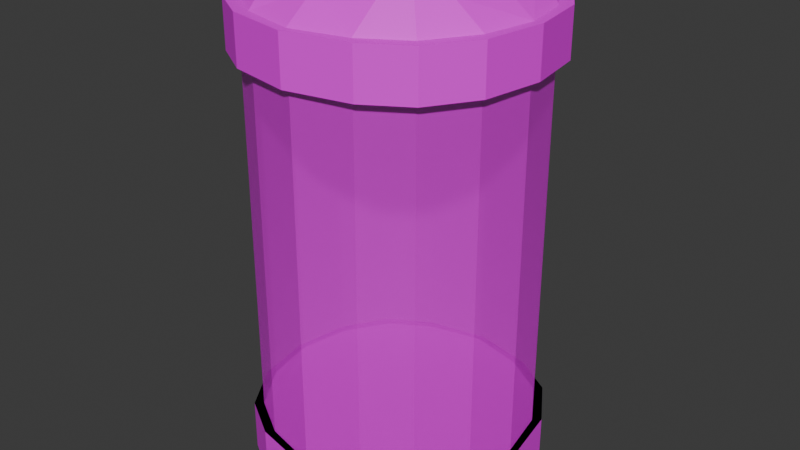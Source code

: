 # Source: chamber.blend  (saved by Blender 4.3.34; exported with 4.5.12 LTS)
import bpy
from mathutils import Matrix  # noqa: F401  (used for matrix-valued properties, if any)

bpy.ops.wm.read_factory_settings(use_empty=True)
scene = bpy.context.scene
scene.name = 'Scene'

# ---- collections
col_collection = bpy.data.collections.new('Collection'); scene.collection.children.link(col_collection)

# ---- images (referenced by path relative to the original .blend; pixels are not part of the script)
import os
ASSET_DIR = os.environ.get("B2B_ASSET_DIR", "")  # directory of the original .blend (textures are referenced by path, not embedded)
HERE = os.path.dirname(os.path.abspath(__file__))  # packed textures are extracted next to this script under _unpacked/

def load_image(name, relpath, width, height, colorspace="sRGB"):
    """Load a texture the original file referenced (path relative to the .blend, or extracted next to this script)."""
    p = next((c for c in (os.path.join(HERE, relpath), os.path.join(ASSET_DIR, relpath)) if relpath and os.path.exists(c)), "")
    if p:
        img = bpy.data.images.load(p, check_existing=True)
        img.name = name
    else:  # same state as the original file: an image datablock whose file is absent (Cycles renders it pink)
        img = bpy.data.images.new(name, width, height)
        img.source = "FILE"
        img.filepath = "//" + (relpath or name)
    img.colorspace_settings.name = colorspace
    return img
img_palette_png = load_image('palette.png', 'palette.png', 1024, 1024, 'sRGB')

# ---- materials (node trees are filled in below, after node groups)
mat_material_002 = bpy.data.materials.new('Material.002')
mat_translucent = bpy.data.materials.new('translucent')

# ---- material node trees
mat_material_002.use_nodes = True; mat_material_002.node_tree.nodes.clear()
_N = mat_material_002.node_tree.nodes; _L = mat_material_002.node_tree.links
n0 = _N.new('ShaderNodeBsdfPrincipled'); n0.name = 'Principled BSDF'; n0.location = (10, 300)
n1 = _N.new('ShaderNodeOutputMaterial'); n1.name = 'Material Output'; n1.location = (300, 300)
n2 = _N.new('ShaderNodeTexImage'); n2.name = 'Image Texture'; n2.location = (-280, 280)
n2.image = img_palette_png
_L.new(n0.outputs[0], n1.inputs[0])
_L.new(n2.outputs[0], n0.inputs[0])
n1.is_active_output = True
mat_translucent.use_nodes = True; mat_translucent.node_tree.nodes.clear()
_N = mat_translucent.node_tree.nodes; _L = mat_translucent.node_tree.links
n0 = _N.new('ShaderNodeBsdfPrincipled'); n0.name = 'Principled BSDF'; n0.location = (10, 300)
n0.inputs[4].default_value = 0.5738
n1 = _N.new('ShaderNodeOutputMaterial'); n1.name = 'Material Output'; n1.location = (300, 300)
n2 = _N.new('ShaderNodeTexImage'); n2.name = 'Image Texture'; n2.location = (-280, 280)
n2.image = img_palette_png
_L.new(n0.outputs[0], n1.inputs[0])
_L.new(n2.outputs[0], n0.inputs[0])
n1.is_active_output = True

# ---- world
world_world = bpy.data.worlds.new('World'); scene.world = world_world
world_world.use_nodes = True; world_world.node_tree.nodes.clear()
_N = world_world.node_tree.nodes; _L = world_world.node_tree.links
n0 = _N.new('ShaderNodeOutputWorld'); n0.name = 'World Output'; n0.location = (300, 300)
n1 = _N.new('ShaderNodeBackground'); n1.name = 'Background'; n1.location = (10, 300)
n1.inputs[0].default_value = (0.05088, 0.05088, 0.05088, 1.0)
_L.new(n1.outputs[0], n0.inputs[0])
n0.is_active_output = True
world_world.color = (0.05088, 0.05088, 0.05088)
world_world.sun_shadow_jitter_overblur = 0.0

# ---- meshes
me_cube_001 = bpy.data.meshes.new('Cube.001')
me_cube_001.from_pydata([(0.8333, 0.8333, 3.667), (1.081, 0.4437, 0.05), (1.081, 0.4437, 1.333), (0.8333, 0.8333, 0.7167), (0.8333, 0.8333, 2.333), (0.8333, 0.8333, 0.05), (1.081, 0.4437, 2.333), (1.081, 0.4437, 0.7167), (0.0, 1.167, 0.7167), (0.0, 1.167, 2.333), (0.8333, 0.8333, 1.333), (1.167, 0.0, 0.7167), (1.167, 0.0, 2.333), (0.4751, 1.054, 1.333), (0.0, 0.5833, 0.05), (0.5, 0.5, 0.05), (0.4751, 1.054, 0.7167), (1.167, 0.0, 1.333), (0.0, 1.167, 1.333), (0.4751, 1.054, 2.333), (1.081, 0.4437, 3.667), (0.0, 1.167, 3.667), (1.167, 0.0, 3.667), (0.4751, 1.054, 3.667), (0.8333, 0.8333, 4.077), (0.9079, 0.907, 3.667), (1.081, 0.4437, 4.077), (0.0, 1.167, 4.077), (1.167, 0.0, 4.077), (0.0, 0.0, 3.667), (0.4751, 1.054, 4.077), (0.8333, 0.8333, 0.5), (1.081, 0.4437, 0.5), (0.0, 1.167, 0.5), (1.167, 0.0, 0.5), (0.4751, 1.054, 0.5), (0.0, 1.167, 0.05), (1.167, 0.0, 0.05), (0.5833, 0.0, 0.05), (0.0, 0.0, 0.05), (0.4751, 1.054, 0.05), (0.0, 0.5517, 4.288), (0.6982, 0.6954, 4.288), (0.5066, 0.5038, 4.288), (0.8406, 0.4714, 4.288), (0.0, 0.8871, 4.288), (0.8898, 0.0, 4.288), (0.5545, 0.0, 4.288), (0.0, 0.0, 4.288), (0.4923, 0.8223, 4.288), (1.156, 0.5174, 3.667), (0.0, 1.24, 3.667), (1.241, 0.0, 3.667), (0.5497, 1.128, 3.667), (0.9079, 0.907, 4.077), (1.156, 0.5174, 4.077), (0.0, 1.24, 4.077), (1.241, 0.0, 4.077), (0.5497, 1.128, 4.077), (1.139, 0.5012, 0.05), (0.8915, 0.8908, 0.05), (0.8915, 0.8908, 0.5), (1.139, 0.5012, 0.5), (0.0, 1.224, 0.5), (1.225, 0.0, 0.5), (0.5333, 1.111, 0.5), (0.0, 1.224, 0.05), (1.225, 0.0, 0.05), (0.5333, 1.111, 0.05), (1.139, 0.5012, 0.05), (0.8915, 0.8908, 0.05), (1.139, 0.5012, 0.5), (0.8915, 0.8908, 0.5), (0.5333, 1.111, 0.5), (0.0, 1.224, 0.5), (1.225, 0.0, 0.5), (0.5333, 1.111, 0.05), (1.225, 0.0, 0.05), (0.0, 1.224, 0.05), (0.0, 0.0, 0.05), (0.0, 0.0, 0.05), (0.0, 0.0, 0.5), (0.0, 0.0, 0.5), (0.0, 0.0, 0.5), (0.0, 0.0, 0.5), (0.0, 0.0, 0.5), (0.0, 0.0, 0.05), (0.0, 0.0, 0.05), (0.0, 0.0, 0.05), (-0.8333, 0.8333, 3.667), (-1.081, 0.4437, 0.05), (-1.081, 0.4437, 1.333), (-0.8333, 0.8333, 0.7167), (-0.8333, 0.8333, 2.333), (-0.8333, 0.8333, 0.05), (-1.081, 0.4437, 2.333), (-1.081, 0.4437, 0.7167), (-0.8333, 0.8333, 1.333), (-1.167, 0.0, 0.7167), (-1.167, 0.0, 2.333), (-0.4751, 1.054, 1.333), (-0.5, 0.5, 0.05), (-0.4751, 1.054, 0.7167), (-1.167, 0.0, 1.333), (-0.4751, 1.054, 2.333), (-1.081, 0.4437, 3.667), (-1.167, 0.0, 3.667), (-0.4751, 1.054, 3.667), (-0.8333, 0.8333, 4.077), (-0.9079, 0.907, 3.667), (-1.081, 0.4437, 4.077), (-1.167, 0.0, 4.077), (-0.4751, 1.054, 4.077), (-0.8333, 0.8333, 0.5), (-1.081, 0.4437, 0.5), (-1.167, 0.0, 0.5), (-0.4751, 1.054, 0.5), (-1.167, 0.0, 0.05), (-0.5833, 0.0, 0.05), (-0.4751, 1.054, 0.05), (-0.6982, 0.6954, 4.288), (-0.5066, 0.5038, 4.288), (-0.8406, 0.4714, 4.288), (-0.8898, 0.0, 4.288), (-0.5545, 0.0, 4.288), (-0.4923, 0.8223, 4.288), (-1.156, 0.5174, 3.667), (-1.241, 0.0, 3.667), (-0.5497, 1.128, 3.667), (-0.9079, 0.907, 4.077), (-1.156, 0.5174, 4.077), (-1.241, 0.0, 4.077), (-0.5497, 1.128, 4.077), (-1.139, 0.5012, 0.05), (-0.8915, 0.8908, 0.05), (-0.8915, 0.8908, 0.5), (-1.139, 0.5012, 0.5), (-1.225, 0.0, 0.5), (-0.5333, 1.111, 0.5), (-1.225, 0.0, 0.05), (-0.5333, 1.111, 0.05), (-1.139, 0.5012, 0.05), (-0.8915, 0.8908, 0.05), (-1.139, 0.5012, 0.5), (-0.8915, 0.8908, 0.5), (-0.5333, 1.111, 0.5), (-1.225, 0.0, 0.5), (-0.5333, 1.111, 0.05), (-1.225, 0.0, 0.05), (0.8333, -0.8333, 3.667), (1.081, -0.4437, 0.05), (1.081, -0.4437, 1.333), (0.8333, -0.8333, 0.7167), (0.8333, -0.8333, 2.333), (0.8333, -0.8333, 0.05), (1.081, -0.4437, 2.333), (1.081, -0.4437, 0.7167), (0.0, -1.167, 0.7167), (0.0, -1.167, 2.333), (0.8333, -0.8333, 1.333), (0.4751, -1.054, 1.333), (0.0, -0.5833, 0.05), (0.5, -0.5, 0.05), (0.4751, -1.054, 0.7167), (0.0, -1.167, 1.333), (0.4751, -1.054, 2.333), (1.081, -0.4437, 3.667), (0.0, -1.167, 3.667), (0.4751, -1.054, 3.667), (0.8333, -0.8333, 4.077), (0.9079, -0.907, 3.667), (1.081, -0.4437, 4.077), (0.0, -1.167, 4.077), (0.4751, -1.054, 4.077), (0.8333, -0.8333, 0.5), (1.081, -0.4437, 0.5), (0.0, -1.167, 0.5), (0.4751, -1.054, 0.5), (0.0, -1.167, 0.05), (0.4751, -1.054, 0.05), (0.0, -0.5517, 4.288), (0.6982, -0.6954, 4.288), (0.5066, -0.5038, 4.288), (0.8406, -0.4714, 4.288), (0.0, -0.8871, 4.288), (0.4923, -0.8223, 4.288), (1.156, -0.5174, 3.667), (0.0, -1.24, 3.667), (0.5497, -1.128, 3.667), (0.9079, -0.907, 4.077), (1.156, -0.5174, 4.077), (0.0, -1.24, 4.077), (0.5497, -1.128, 4.077), (1.139, -0.5012, 0.05), (0.8915, -0.8908, 0.05), (0.8915, -0.8908, 0.5), (1.139, -0.5012, 0.5), (0.0, -1.224, 0.5), (0.5333, -1.111, 0.5), (0.0, -1.224, 0.05), (0.5333, -1.111, 0.05), (1.139, -0.5012, 0.05), (0.8915, -0.8908, 0.05), (1.139, -0.5012, 0.5), (0.8915, -0.8908, 0.5), (0.5333, -1.111, 0.5), (0.0, -1.224, 0.5), (0.5333, -1.111, 0.05), (0.0, -1.224, 0.05), (-0.8333, -0.8333, 3.667), (-1.081, -0.4437, 0.05), (-1.081, -0.4437, 1.333), (-0.8333, -0.8333, 0.7167), (-0.8333, -0.8333, 2.333), (-0.8333, -0.8333, 0.05), (-1.081, -0.4437, 2.333), (-1.081, -0.4437, 0.7167), (-0.8333, -0.8333, 1.333), (-0.4751, -1.054, 1.333), (-0.5, -0.5, 0.05), (-0.4751, -1.054, 0.7167), (-0.4751, -1.054, 2.333), (-1.081, -0.4437, 3.667), (-0.4751, -1.054, 3.667), (-0.8333, -0.8333, 4.077), (-0.9079, -0.907, 3.667), (-1.081, -0.4437, 4.077), (-0.4751, -1.054, 4.077), (-0.8333, -0.8333, 0.5), (-1.081, -0.4437, 0.5), (-0.4751, -1.054, 0.5), (-0.4751, -1.054, 0.05), (-0.6982, -0.6954, 4.288), (-0.5066, -0.5038, 4.288), (-0.8406, -0.4714, 4.288), (-0.4923, -0.8223, 4.288), (-1.156, -0.5174, 3.667), (-0.5497, -1.128, 3.667), (-0.9079, -0.907, 4.077), (-1.156, -0.5174, 4.077), (-0.5497, -1.128, 4.077), (-1.139, -0.5012, 0.05), (-0.8915, -0.8908, 0.05), (-0.8915, -0.8908, 0.5), (-1.139, -0.5012, 0.5), (-0.5333, -1.111, 0.5), (-0.5333, -1.111, 0.05), (-1.139, -0.5012, 0.05), (-0.8915, -0.8908, 0.05), (-1.139, -0.5012, 0.5), (-0.8915, -0.8908, 0.5), (-0.5333, -1.111, 0.5), (-0.5333, -1.111, 0.05)], [], [(6, 4, 0, 20), (13, 19, 4, 10), (7, 11, 34, 32), (18, 9, 19, 13), (4, 19, 23, 0), (12, 6, 20, 22), (8, 16, 35, 33), (3, 7, 32, 31), (10, 4, 6, 2), (8, 18, 13, 16), (3, 10, 2, 7), (7, 2, 17, 11), (2, 6, 12, 17), (16, 13, 10, 3), (30, 24, 54, 58), (16, 3, 31, 35), (20, 0, 25, 50), (19, 9, 21, 23), (24, 30, 49, 42), (28, 26, 44, 46), (21, 27, 56, 51), (24, 26, 55, 54), (40, 36, 66, 68), (1, 5, 60, 59), (35, 31, 61, 65), (37, 1, 59, 67), (14, 15, 38, 39), (36, 40, 15, 14), (15, 1, 37, 38), (40, 5, 1, 15), (42, 49, 43, 44), (43, 41, 48, 47), (49, 45, 41, 43), (44, 43, 47, 46), (26, 24, 42, 44), (30, 27, 45, 49), (29, 22, 20, 0, 23, 21), (52, 50, 55, 57), (50, 25, 54, 55), (25, 53, 58, 54), (53, 51, 56, 58), (28, 22, 52, 57), (0, 23, 53, 25), (26, 28, 57, 55), (27, 30, 58, 56), (22, 20, 50, 52), (23, 21, 51, 53), (62, 64, 75, 71), (59, 60, 70, 69), (68, 66, 78, 76), (65, 61, 72, 73), (32, 34, 64, 62), (31, 32, 62, 61), (5, 40, 68, 60), (33, 35, 65, 63), (71, 81, 85, 75), (73, 83, 82, 72), (60, 68, 76, 70), (61, 62, 71, 72), (67, 59, 69, 77), (63, 65, 73, 74), (81, 85, 87, 79), (84, 83, 86, 88), (83, 82, 80, 86), (82, 81, 79, 80), (72, 82, 81, 71), (74, 84, 83, 73), (73, 76, 78, 74), (70, 76, 73, 72), (69, 70, 72, 71), (77, 69, 71, 75), (95, 105, 89, 93), (100, 97, 93, 104), (96, 114, 115, 98), (18, 100, 104, 9), (93, 89, 107, 104), (99, 106, 105, 95), (8, 33, 116, 102), (92, 113, 114, 96), (97, 91, 95, 93), (8, 102, 100, 18), (92, 96, 91, 97), (96, 98, 103, 91), (91, 103, 99, 95), (102, 92, 97, 100), (112, 132, 129, 108), (102, 116, 113, 92), (105, 126, 109, 89), (104, 107, 21, 9), (108, 120, 125, 112), (111, 123, 122, 110), (108, 129, 130, 110), (119, 140, 66, 36), (90, 133, 134, 94), (116, 138, 135, 113), (117, 139, 133, 90), (14, 39, 118, 101), (36, 14, 101, 119), (101, 118, 117, 90), (119, 101, 90, 94), (120, 122, 121, 125), (121, 124, 48, 41), (125, 121, 41, 45), (122, 123, 124, 121), (110, 122, 120, 108), (112, 125, 45, 27), (29, 21, 107, 89, 105, 106), (127, 131, 130, 126), (126, 130, 129, 109), (109, 129, 132, 128), (128, 132, 56, 51), (111, 131, 127, 106), (89, 109, 128, 107), (110, 130, 131, 111), (27, 56, 132, 112), (106, 127, 126, 105), (107, 128, 51, 21), (136, 143, 146, 137), (133, 141, 142, 134), (140, 147, 78, 66), (138, 145, 144, 135), (114, 136, 137, 115), (113, 135, 136, 114), (94, 134, 140, 119), (33, 63, 138, 116), (143, 146, 85, 81), (145, 144, 82, 83), (134, 142, 147, 140), (135, 144, 143, 136), (139, 148, 141, 133), (63, 74, 145, 138), (144, 143, 81, 82), (74, 145, 83, 84), (145, 74, 78, 147), (142, 144, 145, 147), (141, 143, 144, 142), (148, 146, 143, 141), (155, 166, 149, 153), (160, 159, 153, 165), (156, 175, 34, 11), (164, 160, 165, 158), (153, 149, 168, 165), (12, 22, 166, 155), (157, 176, 177, 163), (152, 174, 175, 156), (159, 151, 155, 153), (157, 163, 160, 164), (152, 156, 151, 159), (156, 11, 17, 151), (151, 17, 12, 155), (163, 152, 159, 160), (173, 192, 189, 169), (163, 177, 174, 152), (166, 186, 170, 149), (165, 168, 167, 158), (169, 181, 185, 173), (28, 46, 183, 171), (167, 187, 191, 172), (169, 189, 190, 171), (179, 200, 199, 178), (150, 193, 194, 154), (177, 198, 195, 174), (37, 67, 193, 150), (161, 39, 38, 162), (178, 161, 162, 179), (162, 38, 37, 150), (179, 162, 150, 154), (181, 183, 182, 185), (182, 47, 48, 180), (185, 182, 180, 184), (183, 46, 47, 182), (171, 183, 181, 169), (173, 185, 184, 172), (29, 167, 168, 149, 166, 22), (52, 57, 190, 186), (186, 190, 189, 170), (170, 189, 192, 188), (188, 192, 191, 187), (149, 170, 188, 168), (171, 190, 57, 28), (172, 191, 192, 173), (22, 52, 186, 166), (168, 188, 187, 167), (196, 203, 75, 64), (193, 201, 202, 194), (200, 207, 208, 199), (198, 205, 204, 195), (175, 196, 64, 34), (174, 195, 196, 175), (154, 194, 200, 179), (176, 197, 198, 177), (203, 75, 85, 81), (205, 204, 82, 83), (194, 202, 207, 200), (195, 204, 203, 196), (67, 77, 201, 193), (197, 206, 205, 198), (204, 203, 81, 82), (206, 205, 83, 84), (205, 206, 208, 207), (202, 204, 205, 207), (201, 203, 204, 202), (77, 75, 203, 201), (215, 213, 209, 222), (218, 221, 213, 217), (216, 98, 115, 229), (164, 158, 221, 218), (213, 221, 223, 209), (99, 215, 222, 106), (157, 220, 230, 176), (212, 216, 229, 228), (217, 213, 215, 211), (157, 164, 218, 220), (212, 217, 211, 216), (216, 211, 103, 98), (211, 215, 99, 103), (220, 218, 217, 212), (227, 224, 238, 240), (220, 212, 228, 230), (222, 209, 225, 236), (221, 158, 167, 223), (224, 227, 235, 232), (111, 226, 234, 123), (224, 226, 239, 238), (231, 178, 199, 246), (210, 214, 242, 241), (230, 228, 243, 245), (117, 210, 241, 139), (161, 219, 118, 39), (178, 231, 219, 161), (219, 210, 117, 118), (231, 214, 210, 219), (232, 235, 233, 234), (233, 180, 48, 124), (235, 184, 180, 233), (234, 233, 124, 123), (226, 224, 232, 234), (227, 172, 184, 235), (29, 106, 222, 209, 223, 167), (127, 236, 239, 131), (236, 225, 238, 239), (225, 237, 240, 238), (237, 187, 191, 240), (209, 223, 237, 225), (226, 111, 131, 239), (172, 227, 240, 191), (106, 222, 236, 127), (223, 167, 187, 237), (244, 137, 146, 249), (241, 242, 248, 247), (246, 199, 208, 252), (245, 243, 250, 251), (229, 115, 137, 244), (228, 229, 244, 243), (214, 231, 246, 242), (176, 230, 245, 197), (249, 81, 85, 146), (251, 83, 82, 250), (242, 246, 252, 248), (243, 244, 249, 250), (139, 241, 247, 148), (197, 245, 251, 206), (250, 82, 81, 249), (206, 84, 83, 251), (251, 252, 208, 206), (248, 252, 251, 250), (247, 248, 250, 249), (148, 247, 249, 146)])
me_cube_001.polygons.foreach_set('material_index', [1, 1, 1, 1, 1, 1, 1, 1, 1, 1, 1, 1, 1, 1, 0, 1, 0, 1, 0, 0, 0, 0, 0, 0, 0, 0, 0, 0, 0, 0, 0, 0, 0, 0, 0, 0, 0, 0, 0, 0, 0, 0, 0, 0, 0, 0, 0, 0, 0, 0, 0, 0, 0, 0, 0, 0, 0, 0, 0, 0, 0, 0, 0, 0, 0, 0, 0, 0, 0, 0, 0, 1, 1, 1, 1, 1, 1, 1, 1, 1, 1, 1, 1, 1, 1, 0, 1, 0, 1, 0, 0, 0, 0, 0, 0, 0, 0, 0, 0, 0, 0, 0, 0, 0, 0, 0, 0, 0, 0, 0, 0, 0, 0, 0, 0, 0, 0, 0, 0, 0, 0, 0, 0, 0, 0, 0, 0, 0, 0, 0, 0, 0, 0, 0, 0, 0, 0, 1, 1, 1, 1, 1, 1, 1, 1, 1, 1, 1, 1, 1, 1, 0, 1, 0, 1, 0, 0, 0, 0, 0, 0, 0, 0, 0, 0, 0, 0, 0, 0, 0, 0, 0, 0, 0, 0, 0, 0, 0, 0, 0, 0, 0, 0, 0, 0, 0, 0, 0, 0, 0, 0, 0, 0, 0, 0, 0, 0, 0, 0, 0, 0, 0, 0, 1, 1, 1, 1, 1, 1, 1, 1, 1, 1, 1, 1, 1, 1, 0, 1, 0, 1, 0, 0, 0, 0, 0, 0, 0, 0, 0, 0, 0, 0, 0, 0, 0, 0, 0, 0, 0, 0, 0, 0, 0, 0, 0, 0, 0, 0, 0, 0, 0, 0, 0, 0, 0, 0, 0, 0, 0, 0, 0, 0, 0, 0, 0, 0, 0])
_uv = me_cube_001.uv_layers.new(name='UVMap')
_uv.uv.foreach_set('vector', [0.787, 0.7757, 0.787, 0.7758, 0.787, 0.7758, 0.787, 0.7757, 0.7873, 0.776, 0.787, 0.776, 0.787, 0.7758, 0.7873, 0.7758, 0.7877, 0.7757, 0.7877, 0.7755, 0.7877, 0.7755, 0.7877, 0.7757, 0.7873, 0.7762, 0.787, 0.7762, 0.787, 0.776, 0.7873, 0.776, 0.787, 0.7758, 0.787, 0.776, 0.787, 0.776, 0.787, 0.7758, 0.787, 0.7755, 0.787, 0.7757, 0.787, 0.7757, 0.787, 0.7755, 0.7877, 0.7762, 0.7877, 0.776, 0.7877, 0.776, 0.7877, 0.7762, 0.7877, 0.7758, 0.7877, 0.7757, 0.7877, 0.7757, 0.7877, 0.7758, 0.7873, 0.7758, 0.787, 0.7758, 0.787, 0.7757, 0.7873, 0.7757, 0.7877, 0.7762, 0.7873, 0.7762, 0.7873, 0.776, 0.7877, 0.776, 0.7877, 0.7758, 0.7873, 0.7758, 0.7873, 0.7757, 0.7877, 0.7757, 0.7877, 0.7757, 0.7873, 0.7757, 0.7873, 0.7755, 0.7877, 0.7755, 0.7873, 0.7757, 0.787, 0.7757, 0.787, 0.7755, 0.7873, 0.7755, 0.7877, 0.776, 0.7873, 0.776, 0.7873, 0.7758, 0.7877, 0.7758, 0.9129, 0.7816, 0.9129, 0.7814, 0.9129, 0.7814, 0.9129, 0.7816, 0.7877, 0.776, 0.7877, 0.7758, 0.7877, 0.7758, 0.7877, 0.776, 0.9129, 0.7812, 0.9129, 0.7814, 0.9129, 0.7814, 0.9129, 0.7812, 0.787, 0.776, 0.787, 0.7762, 0.787, 0.7762, 0.787, 0.776, 0.9129, 0.7814, 0.9129, 0.7816, 0.9129, 0.7816, 0.9129, 0.7814, 0.9129, 0.7811, 0.9129, 0.7812, 0.9129, 0.7812, 0.9129, 0.7811, 0.9132, 0.7813, 0.9132, 0.7813, 0.9132, 0.7813, 0.9132, 0.7813, 0.9129, 0.7814, 0.9129, 0.7812, 0.9129, 0.7812, 0.9129, 0.7814, 0.9138, 0.7814, 0.9139, 0.7814, 0.9139, 0.7814, 0.9138, 0.7814, 0.9136, 0.7812, 0.9136, 0.7814, 0.9136, 0.7814, 0.9136, 0.7812, 0.9136, 0.7816, 0.9136, 0.7814, 0.9136, 0.7814, 0.9136, 0.7816, 0.9136, 0.7811, 0.9136, 0.7812, 0.9136, 0.7812, 0.9136, 0.7811, 0.9139, 0.7812, 0.9138, 0.7812, 0.9138, 0.7811, 0.9139, 0.7811, 0.9139, 0.7814, 0.9138, 0.7814, 0.9138, 0.7812, 0.9139, 0.7812, 0.9138, 0.7812, 0.9136, 0.7812, 0.9136, 0.7811, 0.9138, 0.7811, 0.9138, 0.7814, 0.9136, 0.7814, 0.9136, 0.7812, 0.9138, 0.7812, 0.9129, 0.7814, 0.9128, 0.7814, 0.9128, 0.7812, 0.9129, 0.7812, 0.9128, 0.7812, 0.9126, 0.7812, 0.9126, 0.7811, 0.9128, 0.7811, 0.9128, 0.7814, 0.9126, 0.7814, 0.9126, 0.7812, 0.9128, 0.7812, 0.9129, 0.7812, 0.9128, 0.7812, 0.9128, 0.7811, 0.9129, 0.7811, 0.9129, 0.7812, 0.9129, 0.7814, 0.9129, 0.7814, 0.9129, 0.7812, 0.9129, 0.7816, 0.9129, 0.7817, 0.9129, 0.7817, 0.9129, 0.7816, 0.0, 0.0, 0.0, 0.0, 0.0, 0.0, 0.0, 0.0, 0.0, 0.0, 0.0, 0.0, 0.9129, 0.7811, 0.9129, 0.7812, 0.9129, 0.7812, 0.9129, 0.7811, 0.9129, 0.7812, 0.9129, 0.7814, 0.9129, 0.7814, 0.9129, 0.7812, 0.9129, 0.7814, 0.9129, 0.7816, 0.9129, 0.7816, 0.9129, 0.7814, 0.9129, 0.7816, 0.9129, 0.7817, 0.9129, 0.7817, 0.9129, 0.7816, 0.9132, 0.7813, 0.9132, 0.7813, 0.9132, 0.7813, 0.9132, 0.7813, 0.9129, 0.7814, 0.9129, 0.7816, 0.9129, 0.7816, 0.9129, 0.7814, 0.9129, 0.7812, 0.9129, 0.7811, 0.9129, 0.7811, 0.9129, 0.7812, 0.9129, 0.7817, 0.9129, 0.7816, 0.9129, 0.7816, 0.9129, 0.7817, 0.9129, 0.7811, 0.9129, 0.7812, 0.9129, 0.7812, 0.9129, 0.7811, 0.9129, 0.7816, 0.9129, 0.7817, 0.9129, 0.7817, 0.9129, 0.7816, 0.9136, 0.7812, 0.9136, 0.7811, 0.9136, 0.7811, 0.9136, 0.7812, 0.9136, 0.7812, 0.9136, 0.7814, 0.9136, 0.7814, 0.9136, 0.7812, 0.9138, 0.7814, 0.9139, 0.7814, 0.9139, 0.7814, 0.9138, 0.7814, 0.9136, 0.7816, 0.9136, 0.7814, 0.9136, 0.7814, 0.9136, 0.7816, 0.9136, 0.7812, 0.9136, 0.7811, 0.9136, 0.7811, 0.9136, 0.7812, 0.9136, 0.7814, 0.9136, 0.7812, 0.9136, 0.7812, 0.9136, 0.7814, 0.9136, 0.7814, 0.9138, 0.7814, 0.9138, 0.7814, 0.9136, 0.7814, 0.9136, 0.7817, 0.9136, 0.7816, 0.9136, 0.7816, 0.9136, 0.7817, 0.9136, 0.7812, 0.9136, 0.7812, 0.9136, 0.7811, 0.9136, 0.7811, 0.9136, 0.7816, 0.9136, 0.7816, 0.9136, 0.7814, 0.9136, 0.7814, 0.9136, 0.7814, 0.9138, 0.7814, 0.9138, 0.7814, 0.9136, 0.7814, 0.9136, 0.7814, 0.9136, 0.7812, 0.9136, 0.7812, 0.9136, 0.7814, 0.9136, 0.7811, 0.9136, 0.7812, 0.9136, 0.7812, 0.9136, 0.7811, 0.9136, 0.7817, 0.9136, 0.7816, 0.9136, 0.7816, 0.9136, 0.7817, 0.9136, 0.7812, 0.9136, 0.7811, 0.9136, 0.7811, 0.9136, 0.7812, 0.9136, 0.7817, 0.9136, 0.7816, 0.9136, 0.7816, 0.9136, 0.7817, 0.9136, 0.7816, 0.9136, 0.7814, 0.9136, 0.7814, 0.9136, 0.7816, 0.9136, 0.7814, 0.9136, 0.7812, 0.9136, 0.7812, 0.9136, 0.7814, 0.9136, 0.7814, 0.9136, 0.7814, 0.9136, 0.7812, 0.9136, 0.7812, 0.9136, 0.7817, 0.9136, 0.7817, 0.9136, 0.7816, 0.9136, 0.7816, 0.9136, 0.7816, 0.9138, 0.7814, 0.9139, 0.7814, 0.9136, 0.7817, 0.8319, 0.7819, 0.8319, 0.7819, 0.8319, 0.7819, 0.8319, 0.7819, 0.8319, 0.7819, 0.8319, 0.7819, 0.8319, 0.7819, 0.8319, 0.7819, 0.8319, 0.7819, 0.8319, 0.7819, 0.8319, 0.7819, 0.8319, 0.7819, 0.787, 0.7757, 0.787, 0.7757, 0.787, 0.7758, 0.787, 0.7758, 0.7873, 0.776, 0.7873, 0.7758, 0.787, 0.7758, 0.787, 0.776, 0.7877, 0.7757, 0.7877, 0.7757, 0.7877, 0.7755, 0.7877, 0.7755, 0.7873, 0.7762, 0.7873, 0.776, 0.787, 0.776, 0.787, 0.7762, 0.787, 0.7758, 0.787, 0.7758, 0.787, 0.776, 0.787, 0.776, 0.787, 0.7755, 0.787, 0.7755, 0.787, 0.7757, 0.787, 0.7757, 0.7877, 0.7762, 0.7877, 0.7762, 0.7877, 0.776, 0.7877, 0.776, 0.7877, 0.7758, 0.7877, 0.7758, 0.7877, 0.7757, 0.7877, 0.7757, 0.7873, 0.7758, 0.7873, 0.7757, 0.787, 0.7757, 0.787, 0.7758, 0.7877, 0.7762, 0.7877, 0.776, 0.7873, 0.776, 0.7873, 0.7762, 0.7877, 0.7758, 0.7877, 0.7757, 0.7873, 0.7757, 0.7873, 0.7758, 0.7877, 0.7757, 0.7877, 0.7755, 0.7873, 0.7755, 0.7873, 0.7757, 0.7873, 0.7757, 0.7873, 0.7755, 0.787, 0.7755, 0.787, 0.7757, 0.7877, 0.776, 0.7877, 0.7758, 0.7873, 0.7758, 0.7873, 0.776, 0.9129, 0.7816, 0.9129, 0.7816, 0.9129, 0.7814, 0.9129, 0.7814, 0.7877, 0.776, 0.7877, 0.776, 0.7877, 0.7758, 0.7877, 0.7758, 0.9129, 0.7812, 0.9129, 0.7812, 0.9129, 0.7814, 0.9129, 0.7814, 0.787, 0.776, 0.787, 0.776, 0.787, 0.7762, 0.787, 0.7762, 0.9129, 0.7814, 0.9129, 0.7814, 0.9129, 0.7816, 0.9129, 0.7816, 0.9129, 0.7811, 0.9129, 0.7811, 0.9129, 0.7812, 0.9129, 0.7812, 0.9129, 0.7814, 0.9129, 0.7814, 0.9129, 0.7812, 0.9129, 0.7812, 0.9138, 0.7814, 0.9138, 0.7814, 0.9139, 0.7814, 0.9139, 0.7814, 0.9136, 0.7812, 0.9136, 0.7812, 0.9136, 0.7814, 0.9136, 0.7814, 0.9136, 0.7816, 0.9136, 0.7816, 0.9136, 0.7814, 0.9136, 0.7814, 0.9136, 0.7811, 0.9136, 0.7811, 0.9136, 0.7812, 0.9136, 0.7812, 0.9139, 0.7812, 0.9139, 0.7811, 0.9138, 0.7811, 0.9138, 0.7812, 0.9139, 0.7814, 0.9139, 0.7812, 0.9138, 0.7812, 0.9138, 0.7814, 0.9138, 0.7812, 0.9138, 0.7811, 0.9136, 0.7811, 0.9136, 0.7812, 0.9138, 0.7814, 0.9138, 0.7812, 0.9136, 0.7812, 0.9136, 0.7814, 0.9129, 0.7814, 0.9129, 0.7812, 0.9128, 0.7812, 0.9128, 0.7814, 0.9128, 0.7812, 0.9128, 0.7811, 0.9126, 0.7811, 0.9126, 0.7812, 0.9128, 0.7814, 0.9128, 0.7812, 0.9126, 0.7812, 0.9126, 0.7814, 0.9129, 0.7812, 0.9129, 0.7811, 0.9128, 0.7811, 0.9128, 0.7812, 0.9129, 0.7812, 0.9129, 0.7812, 0.9129, 0.7814, 0.9129, 0.7814, 0.9129, 0.7816, 0.9129, 0.7816, 0.9129, 0.7817, 0.9129, 0.7817, 0.0, 0.0, 0.0, 0.0, 0.0, 0.0, 0.0, 0.0, 0.0, 0.0, 0.0, 0.0, 0.9129, 0.7811, 0.9129, 0.7811, 0.9129, 0.7812, 0.9129, 0.7812, 0.9129, 0.7812, 0.9129, 0.7812, 0.9129, 0.7814, 0.9129, 0.7814, 0.9129, 0.7814, 0.9129, 0.7814, 0.9129, 0.7816, 0.9129, 0.7816, 0.9129, 0.7816, 0.9129, 0.7816, 0.9129, 0.7817, 0.9129, 0.7817, 0.9132, 0.7813, 0.9132, 0.7813, 0.9132, 0.7813, 0.9132, 0.7813, 0.9129, 0.7814, 0.9129, 0.7814, 0.9129, 0.7816, 0.9129, 0.7816, 0.9129, 0.7812, 0.9129, 0.7812, 0.9129, 0.7811, 0.9129, 0.7811, 0.9129, 0.7817, 0.9129, 0.7817, 0.9129, 0.7816, 0.9129, 0.7816, 0.9129, 0.7811, 0.9129, 0.7811, 0.9129, 0.7812, 0.9129, 0.7812, 0.9129, 0.7816, 0.9129, 0.7816, 0.9129, 0.7817, 0.9129, 0.7817, 0.9136, 0.7812, 0.9136, 0.7812, 0.9136, 0.7811, 0.9136, 0.7811, 0.9136, 0.7812, 0.9136, 0.7812, 0.9136, 0.7814, 0.9136, 0.7814, 0.9138, 0.7814, 0.9138, 0.7814, 0.9139, 0.7814, 0.9139, 0.7814, 0.9136, 0.7816, 0.9136, 0.7816, 0.9136, 0.7814, 0.9136, 0.7814, 0.9136, 0.7812, 0.9136, 0.7812, 0.9136, 0.7811, 0.9136, 0.7811, 0.9136, 0.7814, 0.9136, 0.7814, 0.9136, 0.7812, 0.9136, 0.7812, 0.9136, 0.7814, 0.9136, 0.7814, 0.9138, 0.7814, 0.9138, 0.7814, 0.9136, 0.7817, 0.9136, 0.7817, 0.9136, 0.7816, 0.9136, 0.7816, 0.9136, 0.7812, 0.9136, 0.7811, 0.9136, 0.7811, 0.9136, 0.7812, 0.9136, 0.7816, 0.9136, 0.7814, 0.9136, 0.7814, 0.9136, 0.7816, 0.9136, 0.7814, 0.9136, 0.7814, 0.9138, 0.7814, 0.9138, 0.7814, 0.9136, 0.7814, 0.9136, 0.7814, 0.9136, 0.7812, 0.9136, 0.7812, 0.9136, 0.7811, 0.9136, 0.7811, 0.9136, 0.7812, 0.9136, 0.7812, 0.9136, 0.7817, 0.9136, 0.7817, 0.9136, 0.7816, 0.9136, 0.7816, 0.9136, 0.7814, 0.9136, 0.7812, 0.9136, 0.7812, 0.9136, 0.7814, 0.9136, 0.7817, 0.9136, 0.7816, 0.9136, 0.7816, 0.9136, 0.7817, 0.9136, 0.7816, 0.9136, 0.7817, 0.9139, 0.7814, 0.9138, 0.7814, 0.8319, 0.7819, 0.8319, 0.7819, 0.8319, 0.7819, 0.8319, 0.7819, 0.8319, 0.7819, 0.8319, 0.7819, 0.8319, 0.7819, 0.8319, 0.7819, 0.8319, 0.7819, 0.8319, 0.7819, 0.8319, 0.7819, 0.8319, 0.7819, 0.787, 0.7757, 0.787, 0.7757, 0.787, 0.7758, 0.787, 0.7758, 0.7873, 0.776, 0.7873, 0.7758, 0.787, 0.7758, 0.787, 0.776, 0.7877, 0.7757, 0.7877, 0.7757, 0.7877, 0.7755, 0.7877, 0.7755, 0.7873, 0.7762, 0.7873, 0.776, 0.787, 0.776, 0.787, 0.7762, 0.787, 0.7758, 0.787, 0.7758, 0.787, 0.776, 0.787, 0.776, 0.787, 0.7755, 0.787, 0.7755, 0.787, 0.7757, 0.787, 0.7757, 0.7877, 0.7762, 0.7877, 0.7762, 0.7877, 0.776, 0.7877, 0.776, 0.7877, 0.7758, 0.7877, 0.7758, 0.7877, 0.7757, 0.7877, 0.7757, 0.7873, 0.7758, 0.7873, 0.7757, 0.787, 0.7757, 0.787, 0.7758, 0.7877, 0.7762, 0.7877, 0.776, 0.7873, 0.776, 0.7873, 0.7762, 0.7877, 0.7758, 0.7877, 0.7757, 0.7873, 0.7757, 0.7873, 0.7758, 0.7877, 0.7757, 0.7877, 0.7755, 0.7873, 0.7755, 0.7873, 0.7757, 0.7873, 0.7757, 0.7873, 0.7755, 0.787, 0.7755, 0.787, 0.7757, 0.7877, 0.776, 0.7877, 0.7758, 0.7873, 0.7758, 0.7873, 0.776, 0.9129, 0.7816, 0.9129, 0.7816, 0.9129, 0.7814, 0.9129, 0.7814, 0.7877, 0.776, 0.7877, 0.776, 0.7877, 0.7758, 0.7877, 0.7758, 0.9129, 0.7812, 0.9129, 0.7812, 0.9129, 0.7814, 0.9129, 0.7814, 0.787, 0.776, 0.787, 0.776, 0.787, 0.7762, 0.787, 0.7762, 0.9129, 0.7814, 0.9129, 0.7814, 0.9129, 0.7816, 0.9129, 0.7816, 0.9129, 0.7811, 0.9129, 0.7811, 0.9129, 0.7812, 0.9129, 0.7812, 0.9132, 0.7813, 0.9132, 0.7813, 0.9132, 0.7813, 0.9132, 0.7813, 0.9129, 0.7814, 0.9129, 0.7814, 0.9129, 0.7812, 0.9129, 0.7812, 0.9138, 0.7814, 0.9138, 0.7814, 0.9139, 0.7814, 0.9139, 0.7814, 0.9136, 0.7812, 0.9136, 0.7812, 0.9136, 0.7814, 0.9136, 0.7814, 0.9136, 0.7816, 0.9136, 0.7816, 0.9136, 0.7814, 0.9136, 0.7814, 0.9136, 0.7811, 0.9136, 0.7811, 0.9136, 0.7812, 0.9136, 0.7812, 0.9139, 0.7812, 0.9139, 0.7811, 0.9138, 0.7811, 0.9138, 0.7812, 0.9139, 0.7814, 0.9139, 0.7812, 0.9138, 0.7812, 0.9138, 0.7814, 0.9138, 0.7812, 0.9138, 0.7811, 0.9136, 0.7811, 0.9136, 0.7812, 0.9138, 0.7814, 0.9138, 0.7812, 0.9136, 0.7812, 0.9136, 0.7814, 0.9129, 0.7814, 0.9129, 0.7812, 0.9128, 0.7812, 0.9128, 0.7814, 0.9128, 0.7812, 0.9128, 0.7811, 0.9126, 0.7811, 0.9126, 0.7812, 0.9128, 0.7814, 0.9128, 0.7812, 0.9126, 0.7812, 0.9126, 0.7814, 0.9129, 0.7812, 0.9129, 0.7811, 0.9128, 0.7811, 0.9128, 0.7812, 0.9129, 0.7812, 0.9129, 0.7812, 0.9129, 0.7814, 0.9129, 0.7814, 0.9129, 0.7816, 0.9129, 0.7816, 0.9129, 0.7817, 0.9129, 0.7817, 0.0, 0.0, 0.0, 0.0, 0.0, 0.0, 0.0, 0.0, 0.0, 0.0, 0.0, 0.0, 0.9129, 0.7811, 0.9129, 0.7811, 0.9129, 0.7812, 0.9129, 0.7812, 0.9129, 0.7812, 0.9129, 0.7812, 0.9129, 0.7814, 0.9129, 0.7814, 0.9129, 0.7814, 0.9129, 0.7814, 0.9129, 0.7816, 0.9129, 0.7816, 0.9129, 0.7816, 0.9129, 0.7816, 0.9129, 0.7817, 0.9129, 0.7817, 0.9129, 0.7814, 0.9129, 0.7814, 0.9129, 0.7816, 0.9129, 0.7816, 0.9129, 0.7812, 0.9129, 0.7812, 0.9129, 0.7811, 0.9129, 0.7811, 0.9129, 0.7817, 0.9129, 0.7817, 0.9129, 0.7816, 0.9129, 0.7816, 0.9129, 0.7811, 0.9129, 0.7811, 0.9129, 0.7812, 0.9129, 0.7812, 0.9129, 0.7816, 0.9129, 0.7816, 0.9129, 0.7817, 0.9129, 0.7817, 0.9136, 0.7812, 0.9136, 0.7812, 0.9136, 0.7811, 0.9136, 0.7811, 0.9136, 0.7812, 0.9136, 0.7812, 0.9136, 0.7814, 0.9136, 0.7814, 0.9138, 0.7814, 0.9138, 0.7814, 0.9139, 0.7814, 0.9139, 0.7814, 0.9136, 0.7816, 0.9136, 0.7816, 0.9136, 0.7814, 0.9136, 0.7814, 0.9136, 0.7812, 0.9136, 0.7812, 0.9136, 0.7811, 0.9136, 0.7811, 0.9136, 0.7814, 0.9136, 0.7814, 0.9136, 0.7812, 0.9136, 0.7812, 0.9136, 0.7814, 0.9136, 0.7814, 0.9138, 0.7814, 0.9138, 0.7814, 0.9136, 0.7817, 0.9136, 0.7817, 0.9136, 0.7816, 0.9136, 0.7816, 0.9136, 0.7812, 0.9136, 0.7811, 0.9136, 0.7811, 0.9136, 0.7812, 0.9136, 0.7816, 0.9136, 0.7814, 0.9136, 0.7814, 0.9136, 0.7816, 0.9136, 0.7814, 0.9136, 0.7814, 0.9138, 0.7814, 0.9138, 0.7814, 0.9136, 0.7814, 0.9136, 0.7814, 0.9136, 0.7812, 0.9136, 0.7812, 0.9136, 0.7811, 0.9136, 0.7811, 0.9136, 0.7812, 0.9136, 0.7812, 0.9136, 0.7817, 0.9136, 0.7817, 0.9136, 0.7816, 0.9136, 0.7816, 0.9136, 0.7814, 0.9136, 0.7812, 0.9136, 0.7812, 0.9136, 0.7814, 0.9136, 0.7817, 0.9136, 0.7816, 0.9136, 0.7816, 0.9136, 0.7817, 0.9136, 0.7816, 0.9136, 0.7817, 0.9139, 0.7814, 0.9138, 0.7814, 0.8319, 0.7819, 0.8319, 0.7819, 0.8319, 0.7819, 0.8319, 0.7819, 0.8319, 0.7819, 0.8319, 0.7819, 0.8319, 0.7819, 0.8319, 0.7819, 0.8319, 0.7819, 0.8319, 0.7819, 0.8319, 0.7819, 0.8319, 0.7819, 0.787, 0.7757, 0.787, 0.7758, 0.787, 0.7758, 0.787, 0.7757, 0.7873, 0.776, 0.787, 0.776, 0.787, 0.7758, 0.7873, 0.7758, 0.7877, 0.7757, 0.7877, 0.7755, 0.7877, 0.7755, 0.7877, 0.7757, 0.7873, 0.7762, 0.787, 0.7762, 0.787, 0.776, 0.7873, 0.776, 0.787, 0.7758, 0.787, 0.776, 0.787, 0.776, 0.787, 0.7758, 0.787, 0.7755, 0.787, 0.7757, 0.787, 0.7757, 0.787, 0.7755, 0.7877, 0.7762, 0.7877, 0.776, 0.7877, 0.776, 0.7877, 0.7762, 0.7877, 0.7758, 0.7877, 0.7757, 0.7877, 0.7757, 0.7877, 0.7758, 0.7873, 0.7758, 0.787, 0.7758, 0.787, 0.7757, 0.7873, 0.7757, 0.7877, 0.7762, 0.7873, 0.7762, 0.7873, 0.776, 0.7877, 0.776, 0.7877, 0.7758, 0.7873, 0.7758, 0.7873, 0.7757, 0.7877, 0.7757, 0.7877, 0.7757, 0.7873, 0.7757, 0.7873, 0.7755, 0.7877, 0.7755, 0.7873, 0.7757, 0.787, 0.7757, 0.787, 0.7755, 0.7873, 0.7755, 0.7877, 0.776, 0.7873, 0.776, 0.7873, 0.7758, 0.7877, 0.7758, 0.9129, 0.7816, 0.9129, 0.7814, 0.9129, 0.7814, 0.9129, 0.7816, 0.7877, 0.776, 0.7877, 0.7758, 0.7877, 0.7758, 0.7877, 0.776, 0.9129, 0.7812, 0.9129, 0.7814, 0.9129, 0.7814, 0.9129, 0.7812, 0.787, 0.776, 0.787, 0.7762, 0.787, 0.7762, 0.787, 0.776, 0.9129, 0.7814, 0.9129, 0.7816, 0.9129, 0.7816, 0.9129, 0.7814, 0.9129, 0.7811, 0.9129, 0.7812, 0.9129, 0.7812, 0.9129, 0.7811, 0.9129, 0.7814, 0.9129, 0.7812, 0.9129, 0.7812, 0.9129, 0.7814, 0.9138, 0.7814, 0.9139, 0.7814, 0.9139, 0.7814, 0.9138, 0.7814, 0.9136, 0.7812, 0.9136, 0.7814, 0.9136, 0.7814, 0.9136, 0.7812, 0.9136, 0.7816, 0.9136, 0.7814, 0.9136, 0.7814, 0.9136, 0.7816, 0.9136, 0.7811, 0.9136, 0.7812, 0.9136, 0.7812, 0.9136, 0.7811, 0.9139, 0.7812, 0.9138, 0.7812, 0.9138, 0.7811, 0.9139, 0.7811, 0.9139, 0.7814, 0.9138, 0.7814, 0.9138, 0.7812, 0.9139, 0.7812, 0.9138, 0.7812, 0.9136, 0.7812, 0.9136, 0.7811, 0.9138, 0.7811, 0.9138, 0.7814, 0.9136, 0.7814, 0.9136, 0.7812, 0.9138, 0.7812, 0.9129, 0.7814, 0.9128, 0.7814, 0.9128, 0.7812, 0.9129, 0.7812, 0.9128, 0.7812, 0.9126, 0.7812, 0.9126, 0.7811, 0.9128, 0.7811, 0.9128, 0.7814, 0.9126, 0.7814, 0.9126, 0.7812, 0.9128, 0.7812, 0.9129, 0.7812, 0.9128, 0.7812, 0.9128, 0.7811, 0.9129, 0.7811, 0.9129, 0.7812, 0.9129, 0.7814, 0.9129, 0.7814, 0.9129, 0.7812, 0.9129, 0.7816, 0.9129, 0.7817, 0.9129, 0.7817, 0.9129, 0.7816, 0.0, 0.0, 0.0, 0.0, 0.0, 0.0, 0.0, 0.0, 0.0, 0.0, 0.0, 0.0, 0.9129, 0.7811, 0.9129, 0.7812, 0.9129, 0.7812, 0.9129, 0.7811, 0.9129, 0.7812, 0.9129, 0.7814, 0.9129, 0.7814, 0.9129, 0.7812, 0.9129, 0.7814, 0.9129, 0.7816, 0.9129, 0.7816, 0.9129, 0.7814, 0.9129, 0.7816, 0.9129, 0.7817, 0.9129, 0.7817, 0.9129, 0.7816, 0.9129, 0.7814, 0.9129, 0.7816, 0.9129, 0.7816, 0.9129, 0.7814, 0.9129, 0.7812, 0.9129, 0.7811, 0.9129, 0.7811, 0.9129, 0.7812, 0.9129, 0.7817, 0.9129, 0.7816, 0.9129, 0.7816, 0.9129, 0.7817, 0.9129, 0.7811, 0.9129, 0.7812, 0.9129, 0.7812, 0.9129, 0.7811, 0.9129, 0.7816, 0.9129, 0.7817, 0.9129, 0.7817, 0.9129, 0.7816, 0.9136, 0.7812, 0.9136, 0.7811, 0.9136, 0.7811, 0.9136, 0.7812, 0.9136, 0.7812, 0.9136, 0.7814, 0.9136, 0.7814, 0.9136, 0.7812, 0.9138, 0.7814, 0.9139, 0.7814, 0.9139, 0.7814, 0.9138, 0.7814, 0.9136, 0.7816, 0.9136, 0.7814, 0.9136, 0.7814, 0.9136, 0.7816, 0.9136, 0.7812, 0.9136, 0.7811, 0.9136, 0.7811, 0.9136, 0.7812, 0.9136, 0.7814, 0.9136, 0.7812, 0.9136, 0.7812, 0.9136, 0.7814, 0.9136, 0.7814, 0.9138, 0.7814, 0.9138, 0.7814, 0.9136, 0.7814, 0.9136, 0.7817, 0.9136, 0.7816, 0.9136, 0.7816, 0.9136, 0.7817, 0.9136, 0.7812, 0.9136, 0.7812, 0.9136, 0.7811, 0.9136, 0.7811, 0.9136, 0.7816, 0.9136, 0.7816, 0.9136, 0.7814, 0.9136, 0.7814, 0.9136, 0.7814, 0.9138, 0.7814, 0.9138, 0.7814, 0.9136, 0.7814, 0.9136, 0.7814, 0.9136, 0.7812, 0.9136, 0.7812, 0.9136, 0.7814, 0.9136, 0.7811, 0.9136, 0.7812, 0.9136, 0.7812, 0.9136, 0.7811, 0.9136, 0.7817, 0.9136, 0.7816, 0.9136, 0.7816, 0.9136, 0.7817, 0.9136, 0.7814, 0.9136, 0.7814, 0.9136, 0.7812, 0.9136, 0.7812, 0.9136, 0.7817, 0.9136, 0.7817, 0.9136, 0.7816, 0.9136, 0.7816, 0.9136, 0.7816, 0.9138, 0.7814, 0.9139, 0.7814, 0.9136, 0.7817, 0.8319, 0.7819, 0.8319, 0.7819, 0.8319, 0.7819, 0.8319, 0.7819, 0.8319, 0.7819, 0.8319, 0.7819, 0.8319, 0.7819, 0.8319, 0.7819, 0.8319, 0.7819, 0.8319, 0.7819, 0.8319, 0.7819, 0.8319, 0.7819])
me_cube_001.materials.append(mat_material_002)
me_cube_001.materials.append(mat_translucent)
me_cube_001.update()

# ---- objects
ob_palette = bpy.data.objects.new('palette', me_cube_001)

# ---- transforms, parenting, visibility, modifiers, constraints
ob_palette.location = (0.0, 0.0, 0.0)
ob_palette.scale = (0.6, 0.6, 0.6)

# ---- collection membership
col_collection.objects.link(ob_palette)

# ---- scene / render settings (as saved in the file)
scene.frame_start = 1; scene.frame_end = 250; scene.frame_set(1)
scene.render.engine = 'BLENDER_EEVEE_NEXT'
scene.render.fps = 30
bpy.context.view_layer.update()

# ---- added for rendering (the .blend has no active camera and no usable light): camera, sun
cam_auto = bpy.data.cameras.new('AutoCamera')
cam_auto.lens = 50.0
cam_auto.sensor_width = 36.0
cam_auto.clip_end = 1000.0
ob_auto_camera = bpy.data.objects.new('AutoCamera', cam_auto)
scene.collection.objects.link(ob_auto_camera)
ob_auto_camera.location = (3.05451, -3.66541, 3.74492)
ob_auto_camera.rotation_euler = (1.09748, -7.21219e-08, 0.694738)
scene.camera = ob_auto_camera
light_auto_sun = bpy.data.lights.new('AutoSun', 'SUN')
light_auto_sun.energy = 3.0
light_auto_sun.angle = 0.0523599
ob_auto_sun = bpy.data.objects.new('AutoSun', light_auto_sun)
scene.collection.objects.link(ob_auto_sun)
ob_auto_sun.rotation_euler = (0.872665, 0.174533, 0.523599)
bpy.context.view_layer.update()
